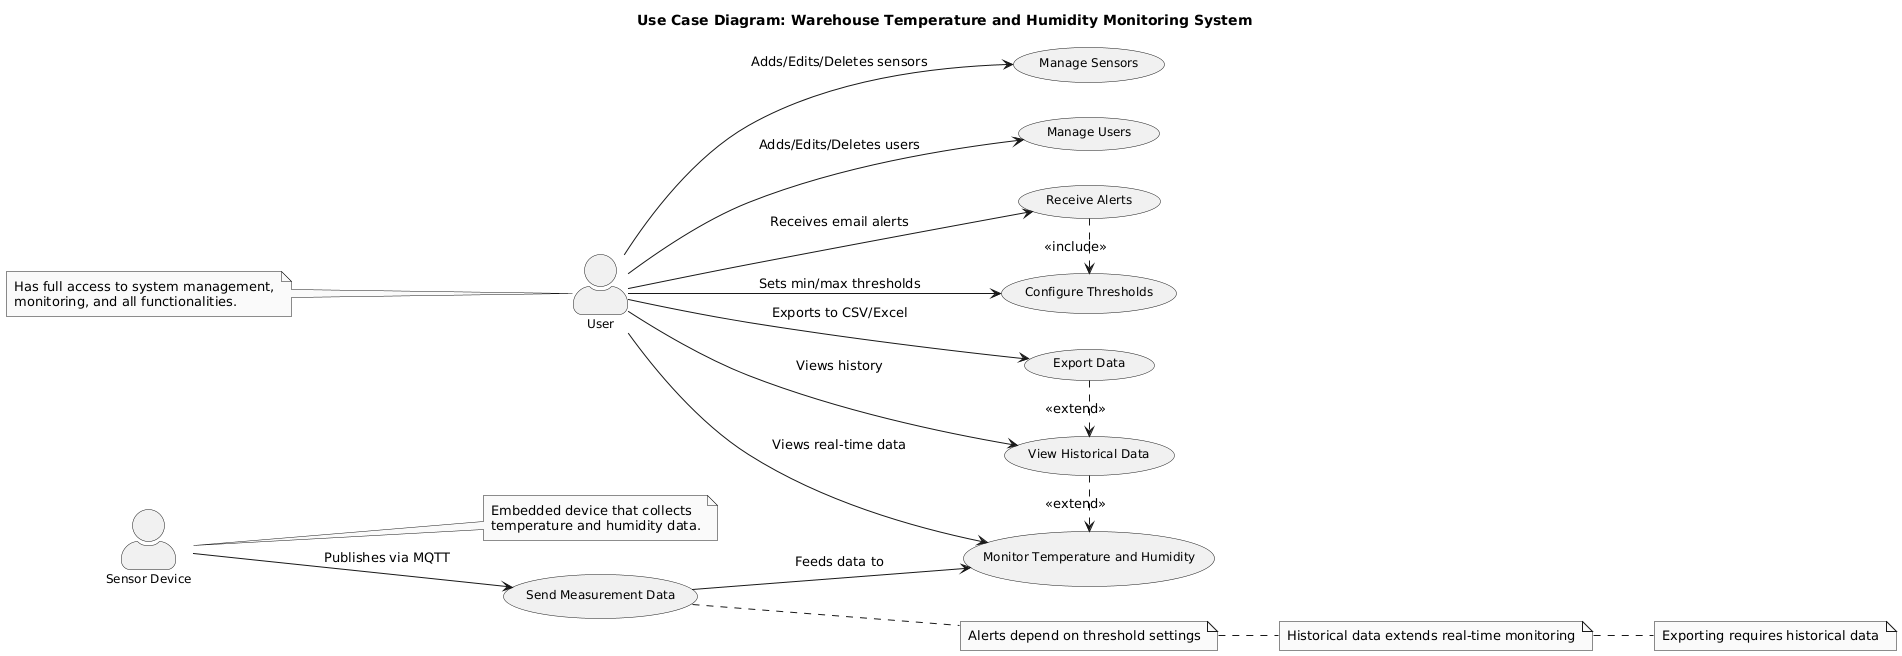

The diagram above was rendered by PlantUML. Its source (embedded in the PNG):
@startuml
' Skin parameters for readability
skinparam monochrome true
skinparam actorStyle awesome
skinparam usecaseFontSize 12
skinparam usecaseFontName Arial
skinparam actorFontSize 12
skinparam actorFontName Arial
skinparam padding 2

' Set direction to left to right for horizontal layout
left to right direction

' Title
title Use Case Diagram: Warehouse Temperature and Humidity Monitoring System

' Actors
actor "User" as User
actor "Sensor Device" as Sensor

' Use Cases
usecase "Monitor Temperature and Humidity" as UC1
usecase "Receive Alerts" as UC2
usecase "View Historical Data" as UC3
usecase "Manage Sensors" as UC4
usecase "Configure Thresholds" as UC5
usecase "Manage Users" as UC6
usecase "Export Data" as UC7
usecase "Send Measurement Data" as UC8

' Relationships
Sensor --> UC8 : Publishes via MQTT
UC8 --> UC1 : Feeds data to
User --> UC1 : Views real-time data
User --> UC2 : Receives email alerts
User --> UC3 : Views history
User --> UC4 : Adds/Edits/Deletes sensors
User --> UC5 : Sets min/max thresholds
User --> UC6 : Adds/Edits/Deletes users
User --> UC7 : Exports to CSV/Excel

' Include and Extend relationships
UC2 .> UC5 : <<include>> 
note right: Alerts depend on threshold settings
UC3 .> UC1 : <<extend>> 
note right: Historical data extends real-time monitoring
UC7 .> UC3 : <<extend>> 
note right: Exporting requires historical data

' Notes for clarity
note left of User
  Has full access to system management,
  monitoring, and all functionalities.
end note

note right of Sensor
  Embedded device that collects
  temperature and humidity data.
end note
@enduml